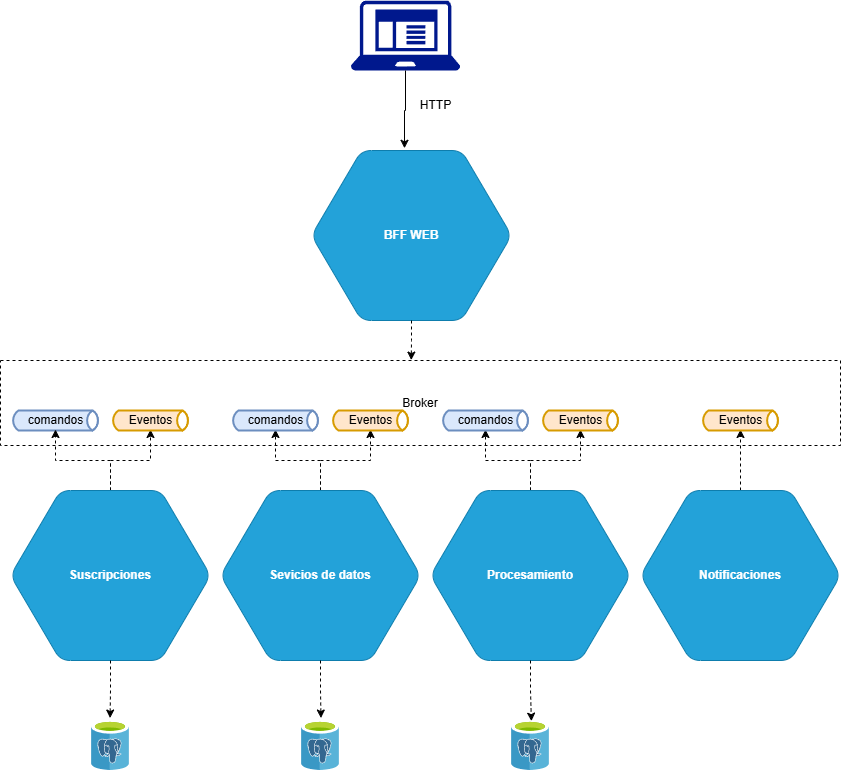

The diagram above was exported from draw.io. Its source (the exported page's mxGraphModel, read from the mxfile embedded in the PNG):
<mxGraphModel dx="1834" dy="2191" grid="1" gridSize="10" guides="1" tooltips="1" connect="1" arrows="1" fold="1" page="1" pageScale="1" pageWidth="827" pageHeight="1169" math="0" shadow="0">
  <root>
    <mxCell id="0" />
    <mxCell id="1" parent="0" />
    <mxCell id="-HeUJju4FdXpXc_PHA1k-26" value="Broker" style="rounded=0;whiteSpace=wrap;html=1;dashed=1;" vertex="1" parent="1">
      <mxGeometry x="60" y="330" width="840" height="85" as="geometry" />
    </mxCell>
    <mxCell id="-HeUJju4FdXpXc_PHA1k-1" value="" style="sketch=0;aspect=fixed;pointerEvents=1;shadow=0;dashed=0;html=1;strokeColor=none;labelPosition=center;verticalLabelPosition=bottom;verticalAlign=top;align=center;fillColor=#00188D;shape=mxgraph.mscae.enterprise.client_application" vertex="1" parent="1">
      <mxGeometry x="410.31" y="-30" width="109.38" height="70" as="geometry" />
    </mxCell>
    <mxCell id="-HeUJju4FdXpXc_PHA1k-9" value="comandos" style="html=1;outlineConnect=0;fillColor=#dae8fc;strokeColor=#6c8ebf;gradientDirection=north;strokeWidth=2;shape=mxgraph.networks.bus;gradientColor=none;gradientDirection=north;perimeter=backbonePerimeter;backboneSize=20;" vertex="1" parent="1">
      <mxGeometry x="70" y="380" width="90" height="20" as="geometry" />
    </mxCell>
    <mxCell id="-HeUJju4FdXpXc_PHA1k-28" style="edgeStyle=orthogonalEdgeStyle;rounded=0;orthogonalLoop=1;jettySize=auto;html=1;dashed=1;" edge="1" parent="1" source="-HeUJju4FdXpXc_PHA1k-12" target="-HeUJju4FdXpXc_PHA1k-9">
      <mxGeometry relative="1" as="geometry">
        <Array as="points">
          <mxPoint x="170" y="430" />
          <mxPoint x="115" y="430" />
        </Array>
      </mxGeometry>
    </mxCell>
    <mxCell id="-HeUJju4FdXpXc_PHA1k-29" style="edgeStyle=orthogonalEdgeStyle;rounded=0;orthogonalLoop=1;jettySize=auto;html=1;exitX=0.5;exitY=0;exitDx=0;exitDy=0;exitPerimeter=0;dashed=1;" edge="1" parent="1" source="-HeUJju4FdXpXc_PHA1k-12" target="-HeUJju4FdXpXc_PHA1k-16">
      <mxGeometry relative="1" as="geometry" />
    </mxCell>
    <object placeholders="1" c4Name="Suscripciones&#10;" c4Type="" c4Technology="" c4Description="" label="&lt;b&gt;%c4Name%&lt;/b&gt;&lt;/font&gt;" id="-HeUJju4FdXpXc_PHA1k-12">
      <mxCell style="shape=hexagon;size=50;perimeter=hexagonPerimeter2;whiteSpace=wrap;html=1;fixedSize=1;rounded=1;labelBackgroundColor=none;fillColor=#23A2D9;fontSize=12;fontColor=#ffffff;align=center;strokeColor=#0E7DAD;metaEdit=1;points=[[0.5,0,0],[1,0.25,0],[1,0.5,0],[1,0.75,0],[0.5,1,0],[0,0.75,0],[0,0.5,0],[0,0.25,0]];resizable=0;" vertex="1" parent="1">
        <mxGeometry x="70" y="460" width="200" height="170" as="geometry" />
      </mxCell>
    </object>
    <mxCell id="-HeUJju4FdXpXc_PHA1k-30" style="edgeStyle=orthogonalEdgeStyle;rounded=0;orthogonalLoop=1;jettySize=auto;html=1;exitX=0.5;exitY=0;exitDx=0;exitDy=0;exitPerimeter=0;dashed=1;" edge="1" parent="1" source="-HeUJju4FdXpXc_PHA1k-13" target="-HeUJju4FdXpXc_PHA1k-17">
      <mxGeometry relative="1" as="geometry" />
    </mxCell>
    <mxCell id="-HeUJju4FdXpXc_PHA1k-31" style="edgeStyle=orthogonalEdgeStyle;rounded=0;orthogonalLoop=1;jettySize=auto;html=1;dashed=1;" edge="1" parent="1" source="-HeUJju4FdXpXc_PHA1k-13" target="-HeUJju4FdXpXc_PHA1k-18">
      <mxGeometry relative="1" as="geometry" />
    </mxCell>
    <object placeholders="1" c4Name="Sevicios de datos&#10;" c4Type="" c4Technology="" c4Description="" label="&lt;b&gt;%c4Name%&lt;/b&gt;&lt;/font&gt;" id="-HeUJju4FdXpXc_PHA1k-13">
      <mxCell style="shape=hexagon;size=50;perimeter=hexagonPerimeter2;whiteSpace=wrap;html=1;fixedSize=1;rounded=1;labelBackgroundColor=none;fillColor=#23A2D9;fontSize=12;fontColor=#ffffff;align=center;strokeColor=#0E7DAD;metaEdit=1;points=[[0.5,0,0],[1,0.25,0],[1,0.5,0],[1,0.75,0],[0.5,1,0],[0,0.75,0],[0,0.5,0],[0,0.25,0]];resizable=0;" vertex="1" parent="1">
        <mxGeometry x="280" y="460" width="200" height="170" as="geometry" />
      </mxCell>
    </object>
    <mxCell id="-HeUJju4FdXpXc_PHA1k-32" style="edgeStyle=orthogonalEdgeStyle;rounded=0;orthogonalLoop=1;jettySize=auto;html=1;dashed=1;" edge="1" parent="1" source="-HeUJju4FdXpXc_PHA1k-14" target="-HeUJju4FdXpXc_PHA1k-19">
      <mxGeometry relative="1" as="geometry" />
    </mxCell>
    <mxCell id="-HeUJju4FdXpXc_PHA1k-33" style="edgeStyle=orthogonalEdgeStyle;rounded=0;orthogonalLoop=1;jettySize=auto;html=1;dashed=1;" edge="1" parent="1" source="-HeUJju4FdXpXc_PHA1k-14" target="-HeUJju4FdXpXc_PHA1k-20">
      <mxGeometry relative="1" as="geometry" />
    </mxCell>
    <object placeholders="1" c4Name="Procesamiento" c4Type="" c4Technology="" c4Description="" label="&lt;b&gt;%c4Name%&lt;/b&gt;&lt;/font&gt;" id="-HeUJju4FdXpXc_PHA1k-14">
      <mxCell style="shape=hexagon;size=50;perimeter=hexagonPerimeter2;whiteSpace=wrap;html=1;fixedSize=1;rounded=1;labelBackgroundColor=none;fillColor=#23A2D9;fontSize=12;fontColor=#ffffff;align=center;strokeColor=#0E7DAD;metaEdit=1;points=[[0.5,0,0],[1,0.25,0],[1,0.5,0],[1,0.75,0],[0.5,1,0],[0,0.75,0],[0,0.5,0],[0,0.25,0]];resizable=0;" vertex="1" parent="1">
        <mxGeometry x="490" y="460" width="200" height="170" as="geometry" />
      </mxCell>
    </object>
    <mxCell id="-HeUJju4FdXpXc_PHA1k-34" style="edgeStyle=orthogonalEdgeStyle;rounded=0;orthogonalLoop=1;jettySize=auto;html=1;dashed=1;" edge="1" parent="1" source="-HeUJju4FdXpXc_PHA1k-15" target="-HeUJju4FdXpXc_PHA1k-22">
      <mxGeometry relative="1" as="geometry" />
    </mxCell>
    <object placeholders="1" c4Name="Notificaciones&#10;" c4Type="" c4Technology="" c4Description="" label="&lt;b&gt;%c4Name%&lt;/b&gt;&lt;/font&gt;" id="-HeUJju4FdXpXc_PHA1k-15">
      <mxCell style="shape=hexagon;size=50;perimeter=hexagonPerimeter2;whiteSpace=wrap;html=1;fixedSize=1;rounded=1;labelBackgroundColor=none;fillColor=#23A2D9;fontSize=12;fontColor=#ffffff;align=center;strokeColor=#0E7DAD;metaEdit=1;points=[[0.5,0,0],[1,0.25,0],[1,0.5,0],[1,0.75,0],[0.5,1,0],[0,0.75,0],[0,0.5,0],[0,0.25,0]];resizable=0;" vertex="1" parent="1">
        <mxGeometry x="700" y="460" width="200" height="170" as="geometry" />
      </mxCell>
    </object>
    <mxCell id="-HeUJju4FdXpXc_PHA1k-16" value="Eventos" style="html=1;outlineConnect=0;fillColor=#ffe6cc;strokeColor=#d79b00;gradientDirection=north;strokeWidth=2;shape=mxgraph.networks.bus;gradientDirection=north;perimeter=backbonePerimeter;backboneSize=20;" vertex="1" parent="1">
      <mxGeometry x="170" y="380" width="80" height="20" as="geometry" />
    </mxCell>
    <mxCell id="-HeUJju4FdXpXc_PHA1k-17" value="comandos" style="html=1;outlineConnect=0;fillColor=#dae8fc;strokeColor=#6c8ebf;gradientDirection=north;strokeWidth=2;shape=mxgraph.networks.bus;gradientColor=none;gradientDirection=north;perimeter=backbonePerimeter;backboneSize=20;" vertex="1" parent="1">
      <mxGeometry x="290" y="380" width="90" height="20" as="geometry" />
    </mxCell>
    <mxCell id="-HeUJju4FdXpXc_PHA1k-18" value="Eventos" style="html=1;outlineConnect=0;fillColor=#ffe6cc;strokeColor=#d79b00;gradientDirection=north;strokeWidth=2;shape=mxgraph.networks.bus;gradientDirection=north;perimeter=backbonePerimeter;backboneSize=20;" vertex="1" parent="1">
      <mxGeometry x="390" y="380" width="80" height="20" as="geometry" />
    </mxCell>
    <mxCell id="-HeUJju4FdXpXc_PHA1k-19" value="comandos" style="html=1;outlineConnect=0;fillColor=#dae8fc;strokeColor=#6c8ebf;gradientDirection=north;strokeWidth=2;shape=mxgraph.networks.bus;gradientColor=none;gradientDirection=north;perimeter=backbonePerimeter;backboneSize=20;" vertex="1" parent="1">
      <mxGeometry x="500" y="380" width="90" height="20" as="geometry" />
    </mxCell>
    <mxCell id="-HeUJju4FdXpXc_PHA1k-20" value="Eventos" style="html=1;outlineConnect=0;fillColor=#ffe6cc;strokeColor=#d79b00;gradientDirection=north;strokeWidth=2;shape=mxgraph.networks.bus;gradientDirection=north;perimeter=backbonePerimeter;backboneSize=20;" vertex="1" parent="1">
      <mxGeometry x="600" y="380" width="80" height="20" as="geometry" />
    </mxCell>
    <mxCell id="-HeUJju4FdXpXc_PHA1k-22" value="Eventos" style="html=1;outlineConnect=0;fillColor=#ffe6cc;strokeColor=#d79b00;gradientDirection=north;strokeWidth=2;shape=mxgraph.networks.bus;gradientDirection=north;perimeter=backbonePerimeter;backboneSize=20;" vertex="1" parent="1">
      <mxGeometry x="760" y="380" width="80" height="20" as="geometry" />
    </mxCell>
    <mxCell id="-HeUJju4FdXpXc_PHA1k-35" value="" style="image;sketch=0;aspect=fixed;html=1;points=[];align=center;fontSize=12;image=img/lib/mscae/Azure_Database_for_PostgreSQL_servers.svg;" vertex="1" parent="1">
      <mxGeometry x="151" y="690" width="38" height="50" as="geometry" />
    </mxCell>
    <mxCell id="-HeUJju4FdXpXc_PHA1k-36" value="" style="image;sketch=0;aspect=fixed;html=1;points=[];align=center;fontSize=12;image=img/lib/mscae/Azure_Database_for_PostgreSQL_servers.svg;" vertex="1" parent="1">
      <mxGeometry x="361" y="690" width="38" height="50" as="geometry" />
    </mxCell>
    <mxCell id="-HeUJju4FdXpXc_PHA1k-37" value="" style="image;sketch=0;aspect=fixed;html=1;points=[];align=center;fontSize=12;image=img/lib/mscae/Azure_Database_for_PostgreSQL_servers.svg;" vertex="1" parent="1">
      <mxGeometry x="571" y="690" width="38" height="50" as="geometry" />
    </mxCell>
    <mxCell id="-HeUJju4FdXpXc_PHA1k-38" style="edgeStyle=orthogonalEdgeStyle;rounded=0;orthogonalLoop=1;jettySize=auto;html=1;entryX=0.489;entryY=-0.049;entryDx=0;entryDy=0;entryPerimeter=0;dashed=1;" edge="1" parent="1" source="-HeUJju4FdXpXc_PHA1k-12" target="-HeUJju4FdXpXc_PHA1k-35">
      <mxGeometry relative="1" as="geometry" />
    </mxCell>
    <mxCell id="-HeUJju4FdXpXc_PHA1k-39" style="edgeStyle=orthogonalEdgeStyle;rounded=0;orthogonalLoop=1;jettySize=auto;html=1;entryX=0.512;entryY=-0.049;entryDx=0;entryDy=0;entryPerimeter=0;dashed=1;" edge="1" parent="1" source="-HeUJju4FdXpXc_PHA1k-13" target="-HeUJju4FdXpXc_PHA1k-36">
      <mxGeometry relative="1" as="geometry" />
    </mxCell>
    <mxCell id="-HeUJju4FdXpXc_PHA1k-41" style="edgeStyle=orthogonalEdgeStyle;rounded=0;orthogonalLoop=1;jettySize=auto;html=1;entryX=0.523;entryY=0.013;entryDx=0;entryDy=0;entryPerimeter=0;dashed=1;" edge="1" parent="1" source="-HeUJju4FdXpXc_PHA1k-14" target="-HeUJju4FdXpXc_PHA1k-37">
      <mxGeometry relative="1" as="geometry" />
    </mxCell>
    <object placeholders="1" c4Name="BFF WEB" c4Type="" c4Technology="" c4Description="" label="&lt;b&gt;%c4Name%&lt;/b&gt;&lt;/font&gt;" id="-HeUJju4FdXpXc_PHA1k-42">
      <mxCell style="shape=hexagon;size=50;perimeter=hexagonPerimeter2;whiteSpace=wrap;html=1;fixedSize=1;rounded=1;labelBackgroundColor=none;fillColor=#23A2D9;fontSize=12;fontColor=#ffffff;align=center;strokeColor=#0E7DAD;metaEdit=1;points=[[0.5,0,0],[1,0.25,0],[1,0.5,0],[1,0.75,0],[0.5,1,0],[0,0.75,0],[0,0.5,0],[0,0.25,0]];resizable=0;" vertex="1" parent="1">
        <mxGeometry x="371" y="120" width="200" height="170" as="geometry" />
      </mxCell>
    </object>
    <mxCell id="-HeUJju4FdXpXc_PHA1k-43" style="edgeStyle=orthogonalEdgeStyle;rounded=0;orthogonalLoop=1;jettySize=auto;html=1;entryX=0.465;entryY=-0.013;entryDx=0;entryDy=0;entryPerimeter=0;" edge="1" parent="1" source="-HeUJju4FdXpXc_PHA1k-1" target="-HeUJju4FdXpXc_PHA1k-42">
      <mxGeometry relative="1" as="geometry" />
    </mxCell>
    <mxCell id="-HeUJju4FdXpXc_PHA1k-44" style="edgeStyle=orthogonalEdgeStyle;rounded=0;orthogonalLoop=1;jettySize=auto;html=1;entryX=0.489;entryY=-0.005;entryDx=0;entryDy=0;entryPerimeter=0;dashed=1;" edge="1" parent="1" source="-HeUJju4FdXpXc_PHA1k-42" target="-HeUJju4FdXpXc_PHA1k-26">
      <mxGeometry relative="1" as="geometry" />
    </mxCell>
    <mxCell id="-HeUJju4FdXpXc_PHA1k-46" value="HTTP" style="text;html=1;align=center;verticalAlign=middle;resizable=0;points=[];autosize=1;strokeColor=none;fillColor=none;" vertex="1" parent="1">
      <mxGeometry x="470" y="60" width="50" height="30" as="geometry" />
    </mxCell>
  </root>
</mxGraphModel>